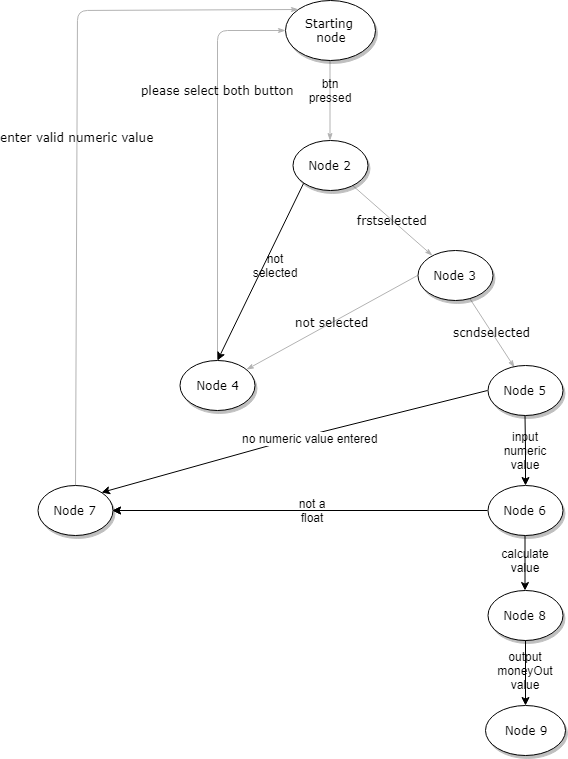

The diagram above was exported from draw.io. Its source (the exported page's mxGraphModel, read from the mxfile embedded in the PNG):
<mxGraphModel dx="872" dy="383" grid="1" gridSize="10" guides="1" tooltips="1" connect="1" arrows="1" fold="1" page="1" pageScale="1" pageWidth="1169" pageHeight="827" background="#ffffff" math="0" shadow="0">
  <root>
    <mxCell id="0" />
    <mxCell id="1" parent="0" />
    <mxCell id="1ea317790d2ca983-12" style="edgeStyle=none;rounded=1;html=1;labelBackgroundColor=none;startArrow=none;startFill=0;startSize=5;endArrow=classicThin;endFill=1;endSize=5;jettySize=auto;orthogonalLoop=1;strokeColor=#B3B3B3;strokeWidth=1;fontFamily=Verdana;fontSize=12;fontColor=#000000;" parent="1" source="1ea317790d2ca983-1" target="1ea317790d2ca983-2" edge="1">
      <mxGeometry relative="1" as="geometry" />
    </mxCell>
    <mxCell id="1ea317790d2ca983-1" value="Starting&amp;nbsp;&lt;div&gt;node&lt;/div&gt;" style="ellipse;whiteSpace=wrap;html=1;rounded=0;shadow=1;comic=0;labelBackgroundColor=none;strokeColor=#000000;strokeWidth=1;fillColor=#FFFFFF;fontFamily=Verdana;fontSize=12;fontColor=#000000;align=center;" parent="1" vertex="1">
      <mxGeometry x="617.5" y="60" width="90" height="60" as="geometry" />
    </mxCell>
    <mxCell id="1ea317790d2ca983-21" value="not selected" style="edgeStyle=none;rounded=1;html=1;labelBackgroundColor=none;startArrow=none;startFill=0;startSize=5;endArrow=classicThin;endFill=1;endSize=5;jettySize=auto;orthogonalLoop=1;strokeColor=#B3B3B3;strokeWidth=1;fontFamily=Verdana;fontSize=12;fontColor=#000000;exitX=0;exitY=0.5;" parent="1" source="1ea317790d2ca983-6" target="1ea317790d2ca983-7" edge="1">
      <mxGeometry relative="1" as="geometry" />
    </mxCell>
    <mxCell id="1ea317790d2ca983-22" value="frstselected" style="edgeStyle=none;rounded=1;html=1;labelBackgroundColor=none;startArrow=none;startFill=0;startSize=5;endArrow=classicThin;endFill=1;endSize=5;jettySize=auto;orthogonalLoop=1;strokeColor=#B3B3B3;strokeWidth=1;fontFamily=Verdana;fontSize=12;fontColor=#000000;" parent="1" source="1ea317790d2ca983-2" target="1ea317790d2ca983-6" edge="1">
      <mxGeometry relative="1" as="geometry" />
    </mxCell>
    <mxCell id="1ea317790d2ca983-2" value="&lt;span&gt;Node 2&lt;/span&gt;" style="ellipse;whiteSpace=wrap;html=1;rounded=0;shadow=1;comic=0;labelBackgroundColor=none;strokeColor=#000000;strokeWidth=1;fillColor=#FFFFFF;fontFamily=Verdana;fontSize=12;fontColor=#000000;align=center;" parent="1" vertex="1">
      <mxGeometry x="625" y="200" width="75" height="50" as="geometry" />
    </mxCell>
    <mxCell id="1ea317790d2ca983-23" value="scndselected" style="edgeStyle=none;rounded=1;html=1;labelBackgroundColor=none;startArrow=none;startFill=0;startSize=5;endArrow=classicThin;endFill=1;endSize=5;jettySize=auto;orthogonalLoop=1;strokeColor=#B3B3B3;strokeWidth=1;fontFamily=Verdana;fontSize=12;fontColor=#000000;entryX=0.36;entryY=0.04;entryPerimeter=0;" parent="1" source="1ea317790d2ca983-6" target="7" edge="1">
      <mxGeometry relative="1" as="geometry">
        <mxPoint x="506.5199210881551" y="511.20885862228806" as="targetPoint" />
      </mxGeometry>
    </mxCell>
    <mxCell id="1ea317790d2ca983-6" value="&lt;span&gt;Node 3&lt;/span&gt;" style="ellipse;whiteSpace=wrap;html=1;rounded=0;shadow=1;comic=0;labelBackgroundColor=none;strokeColor=#000000;strokeWidth=1;fillColor=#FFFFFF;fontFamily=Verdana;fontSize=12;fontColor=#000000;align=center;" parent="1" vertex="1">
      <mxGeometry x="750" y="310" width="75" height="50" as="geometry" />
    </mxCell>
    <mxCell id="1ea317790d2ca983-24" value="please select both button" style="edgeStyle=none;rounded=1;html=1;labelBackgroundColor=none;startArrow=none;startFill=0;startSize=5;endArrow=classicThin;endFill=1;endSize=5;jettySize=auto;orthogonalLoop=1;strokeColor=#B3B3B3;strokeWidth=1;fontFamily=Verdana;fontSize=12;fontColor=#000000;exitX=0.5;exitY=0;entryX=0;entryY=0.5;" parent="1" source="1ea317790d2ca983-7" target="1ea317790d2ca983-1" edge="1">
      <mxGeometry x="0.3568" relative="1" as="geometry">
        <mxPoint x="600" y="540" as="sourcePoint" />
        <mxPoint x="520" y="140" as="targetPoint" />
        <Array as="points">
          <mxPoint x="550" y="90" />
        </Array>
        <mxPoint as="offset" />
      </mxGeometry>
    </mxCell>
    <mxCell id="1ea317790d2ca983-7" value="&lt;span&gt;Node 4&lt;/span&gt;" style="ellipse;whiteSpace=wrap;html=1;rounded=0;shadow=1;comic=0;labelBackgroundColor=none;strokeColor=#000000;strokeWidth=1;fillColor=#FFFFFF;fontFamily=Verdana;fontSize=12;fontColor=#000000;align=center;" parent="1" vertex="1">
      <mxGeometry x="512.5" y="420" width="75" height="50" as="geometry" />
    </mxCell>
    <mxCell id="1ea317790d2ca983-20" value="enter valid numeric value" style="edgeStyle=none;rounded=1;html=1;labelBackgroundColor=none;startArrow=none;startFill=0;startSize=5;endArrow=classicThin;endFill=1;endSize=5;jettySize=auto;orthogonalLoop=1;strokeColor=#B3B3B3;strokeWidth=1;fontFamily=Verdana;fontSize=12;fontColor=#000000;exitX=0.5;exitY=0;entryX=0;entryY=0;" parent="1" source="1ea317790d2ca983-10" target="1ea317790d2ca983-1" edge="1">
      <mxGeometry relative="1" as="geometry">
        <mxPoint x="420" y="90" as="targetPoint" />
        <Array as="points">
          <mxPoint x="410" y="70" />
        </Array>
      </mxGeometry>
    </mxCell>
    <mxCell id="1ea317790d2ca983-10" value="Node 7&lt;br&gt;" style="ellipse;whiteSpace=wrap;html=1;rounded=0;shadow=1;comic=0;labelBackgroundColor=none;strokeColor=#000000;strokeWidth=1;fillColor=#FFFFFF;fontFamily=Verdana;fontSize=12;fontColor=#000000;align=center;" parent="1" vertex="1">
      <mxGeometry x="370" y="545" width="75" height="50" as="geometry" />
    </mxCell>
    <mxCell id="16" style="edgeStyle=orthogonalEdgeStyle;rounded=0;html=1;jettySize=auto;orthogonalLoop=1;entryX=0.5;entryY=0;" edge="1" parent="1" source="7" target="14">
      <mxGeometry relative="1" as="geometry">
        <mxPoint x="857.5" y="570" as="targetPoint" />
      </mxGeometry>
    </mxCell>
    <mxCell id="7" value="&lt;span&gt;Node 5&lt;br&gt;&lt;/span&gt;" style="ellipse;whiteSpace=wrap;html=1;rounded=0;shadow=1;comic=0;labelBackgroundColor=none;strokeColor=#000000;strokeWidth=1;fillColor=#FFFFFF;fontFamily=Verdana;fontSize=12;fontColor=#000000;align=center;" vertex="1" parent="1">
      <mxGeometry x="820" y="425" width="75" height="50" as="geometry" />
    </mxCell>
    <mxCell id="13" style="edgeStyle=orthogonalEdgeStyle;rounded=0;html=1;jettySize=auto;orthogonalLoop=1;" edge="1" source="14" target="15" parent="1">
      <mxGeometry relative="1" as="geometry" />
    </mxCell>
    <mxCell id="19" style="edgeStyle=orthogonalEdgeStyle;rounded=0;html=1;jettySize=auto;orthogonalLoop=1;entryX=1;entryY=0.5;" edge="1" parent="1" source="17" target="1ea317790d2ca983-10">
      <mxGeometry relative="1" as="geometry">
        <mxPoint x="700" y="570" as="targetPoint" />
      </mxGeometry>
    </mxCell>
    <mxCell id="14" value="&lt;span&gt;Node 6&lt;/span&gt;" style="ellipse;whiteSpace=wrap;html=1;rounded=0;shadow=1;comic=0;labelBackgroundColor=none;strokeColor=#000000;strokeWidth=1;fillColor=#FFFFFF;fontFamily=Verdana;fontSize=12;fontColor=#000000;align=center;" vertex="1" parent="1">
      <mxGeometry x="820" y="545" width="75" height="50" as="geometry" />
    </mxCell>
    <mxCell id="15" value="&lt;span&gt;Node 8&lt;/span&gt;" style="ellipse;whiteSpace=wrap;html=1;rounded=0;shadow=1;comic=0;labelBackgroundColor=none;strokeColor=#000000;strokeWidth=1;fillColor=#FFFFFF;fontFamily=Verdana;fontSize=12;fontColor=#000000;align=center;" vertex="1" parent="1">
      <mxGeometry x="820" y="650" width="75" height="50" as="geometry" />
    </mxCell>
    <mxCell id="18" value="input numeric value" style="text;html=1;strokeColor=none;fillColor=none;align=center;verticalAlign=middle;whiteSpace=wrap;rounded=0;" vertex="1" parent="1">
      <mxGeometry x="837.5" y="500" width="40" height="20" as="geometry" />
    </mxCell>
    <mxCell id="22" value="btn pressed" style="text;html=1;strokeColor=none;fillColor=none;align=center;verticalAlign=middle;whiteSpace=wrap;rounded=0;" vertex="1" parent="1">
      <mxGeometry x="642.5" y="140" width="40" height="20" as="geometry" />
    </mxCell>
    <mxCell id="24" value="" style="endArrow=classic;html=1;exitX=0;exitY=1;entryX=0.5;entryY=0;" edge="1" parent="1" source="1ea317790d2ca983-2" target="1ea317790d2ca983-7">
      <mxGeometry width="50" height="50" relative="1" as="geometry">
        <mxPoint x="590" y="290" as="sourcePoint" />
        <mxPoint x="530" y="290" as="targetPoint" />
      </mxGeometry>
    </mxCell>
    <mxCell id="25" value="not selected" style="text;html=1;strokeColor=none;fillColor=none;align=center;verticalAlign=middle;whiteSpace=wrap;rounded=0;" vertex="1" parent="1">
      <mxGeometry x="588" y="315" width="40" height="20" as="geometry" />
    </mxCell>
    <mxCell id="27" value="" style="endArrow=classic;html=1;exitX=0;exitY=0.5;entryX=1;entryY=0;" edge="1" parent="1" source="7" target="1ea317790d2ca983-10">
      <mxGeometry width="50" height="50" relative="1" as="geometry">
        <mxPoint x="740" y="510" as="sourcePoint" />
        <mxPoint x="790" y="460" as="targetPoint" />
        <Array as="points">
          <mxPoint x="620" y="500" />
        </Array>
      </mxGeometry>
    </mxCell>
    <mxCell id="28" value="no numeric value entered" style="text;html=1;resizable=0;points=[];align=center;verticalAlign=middle;labelBackgroundColor=#ffffff;" vertex="1" connectable="0" parent="27">
      <mxGeometry x="-0.1127" y="5" relative="1" as="geometry">
        <mxPoint x="-7.5" as="offset" />
      </mxGeometry>
    </mxCell>
    <mxCell id="17" value="not a float" style="text;html=1;strokeColor=none;fillColor=none;align=center;verticalAlign=middle;whiteSpace=wrap;rounded=0;" vertex="1" parent="1">
      <mxGeometry x="625" y="560" width="40" height="20" as="geometry" />
    </mxCell>
    <mxCell id="29" style="edgeStyle=orthogonalEdgeStyle;rounded=0;html=1;jettySize=auto;orthogonalLoop=1;entryX=1;entryY=0.5;" edge="1" parent="1" source="14" target="1ea317790d2ca983-10">
      <mxGeometry relative="1" as="geometry">
        <mxPoint x="445" y="570" as="targetPoint" />
        <mxPoint x="820" y="570" as="sourcePoint" />
      </mxGeometry>
    </mxCell>
    <mxCell id="30" value="calculate value&lt;br&gt;" style="text;html=1;strokeColor=none;fillColor=none;align=center;verticalAlign=middle;whiteSpace=wrap;rounded=0;" vertex="1" parent="1">
      <mxGeometry x="838" y="610" width="40" height="20" as="geometry" />
    </mxCell>
    <mxCell id="31" value="&lt;span&gt;Node 9&lt;/span&gt;" style="ellipse;whiteSpace=wrap;html=1;rounded=0;shadow=1;comic=0;labelBackgroundColor=none;strokeColor=#000000;strokeWidth=1;fillColor=#FFFFFF;fontFamily=Verdana;fontSize=12;fontColor=#000000;align=center;" vertex="1" parent="1">
      <mxGeometry x="818" y="765" width="80" height="50" as="geometry" />
    </mxCell>
    <mxCell id="32" value="output moneyOut value" style="text;html=1;strokeColor=none;fillColor=none;align=center;verticalAlign=middle;whiteSpace=wrap;rounded=0;" vertex="1" parent="1">
      <mxGeometry x="838" y="720" width="40" height="20" as="geometry" />
    </mxCell>
    <mxCell id="33" value="" style="endArrow=classic;html=1;exitX=0.5;exitY=1;entryX=0.5;entryY=0;" edge="1" parent="1" source="15" target="31">
      <mxGeometry width="50" height="50" relative="1" as="geometry">
        <mxPoint x="858" y="700" as="sourcePoint" />
        <mxPoint x="858" y="770" as="targetPoint" />
      </mxGeometry>
    </mxCell>
  </root>
</mxGraphModel>